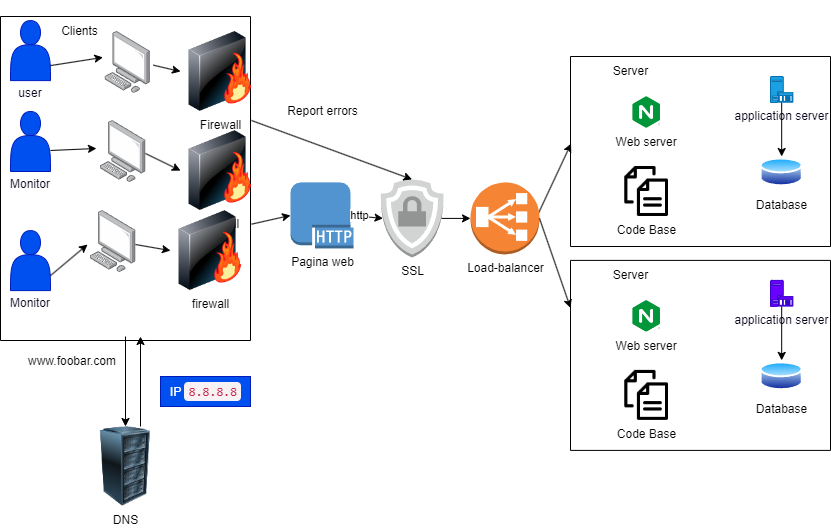

The diagram above was exported from draw.io. Its source (the exported page's mxGraphModel, read from the mxfile embedded in the PNG):
<mxGraphModel dx="1941" dy="616" grid="1" gridSize="10" guides="1" tooltips="1" connect="1" arrows="1" fold="1" page="1" pageScale="1" pageWidth="827" pageHeight="1169" math="0" shadow="0">
  <root>
    <mxCell id="0" />
    <mxCell id="1" parent="0" />
    <mxCell id="6wmJvA-1uV2y60X1ejyB-11" value="IP&amp;nbsp;&lt;code style=&quot;box-sizing: border-box; font-family: Menlo, Monaco, Consolas, &amp;quot;Courier New&amp;quot;, monospace; font-size: 12.6px; padding: 2px 4px; color: rgb(199, 37, 78); background-color: rgb(249, 242, 244); border-radius: 4px; text-align: left;&quot;&gt;8.8.8.8&lt;/code&gt;" style="text;html=1;align=center;verticalAlign=middle;resizable=0;points=[];autosize=1;fillColor=#0050ef;fontColor=#ffffff;strokeColor=#001DBC;" parent="1" vertex="1">
      <mxGeometry x="150" y="390" width="90" height="30" as="geometry" />
    </mxCell>
    <mxCell id="6wmJvA-1uV2y60X1ejyB-24" value="" style="endArrow=classic;html=1;rounded=0;entryX=0.5;entryY=0;entryDx=0;entryDy=0;" parent="1" target="6wmJvA-1uV2y60X1ejyB-25" edge="1">
      <mxGeometry width="50" height="50" relative="1" as="geometry">
        <mxPoint x="115" y="350" as="sourcePoint" />
        <mxPoint x="290" y="240" as="targetPoint" />
      </mxGeometry>
    </mxCell>
    <mxCell id="6wmJvA-1uV2y60X1ejyB-25" value="DNS" style="image;html=1;image=img/lib/clip_art/computers/Server_Rack_128x128.png" parent="1" vertex="1">
      <mxGeometry x="75" y="440" width="80" height="80" as="geometry" />
    </mxCell>
    <mxCell id="6wmJvA-1uV2y60X1ejyB-27" value="" style="endArrow=classic;html=1;rounded=0;" parent="1" edge="1">
      <mxGeometry width="50" height="50" relative="1" as="geometry">
        <mxPoint x="130" y="440" as="sourcePoint" />
        <mxPoint x="130" y="350" as="targetPoint" />
      </mxGeometry>
    </mxCell>
    <mxCell id="6wmJvA-1uV2y60X1ejyB-28" value="www.foobar.com&lt;br&gt;" style="text;html=1;strokeColor=none;fillColor=none;align=center;verticalAlign=middle;whiteSpace=wrap;rounded=0;" parent="1" vertex="1">
      <mxGeometry x="32.2" y="360" width="60" height="30" as="geometry" />
    </mxCell>
    <mxCell id="6wmJvA-1uV2y60X1ejyB-32" value="Pagina web" style="outlineConnect=0;dashed=0;verticalLabelPosition=bottom;verticalAlign=top;align=center;html=1;shape=mxgraph.aws3.http_protocol;fillColor=#5294CF;gradientColor=none;" parent="1" vertex="1">
      <mxGeometry x="280" y="195.9" width="63" height="66" as="geometry" />
    </mxCell>
    <mxCell id="6wmJvA-1uV2y60X1ejyB-33" value="" style="endArrow=classic;html=1;rounded=0;exitX=0.95;exitY=0.5;exitDx=0;exitDy=0;exitPerimeter=0;entryX=0.002;entryY=0.459;entryDx=0;entryDy=0;entryPerimeter=0;" parent="1" source="7pN_HIAMow8Fhj7o0M6P-5" target="6wmJvA-1uV2y60X1ejyB-41" edge="1">
      <mxGeometry width="50" height="50" relative="1" as="geometry">
        <mxPoint x="300" y="270" as="sourcePoint" />
        <mxPoint x="350" y="220" as="targetPoint" />
      </mxGeometry>
    </mxCell>
    <mxCell id="6wmJvA-1uV2y60X1ejyB-41" value="" style="swimlane;startSize=0;" parent="1" vertex="1">
      <mxGeometry x="560" y="70" width="260" height="190" as="geometry" />
    </mxCell>
    <mxCell id="6wmJvA-1uV2y60X1ejyB-42" value="Server" style="text;html=1;align=center;verticalAlign=middle;resizable=0;points=[];autosize=1;strokeColor=none;fillColor=none;" parent="6wmJvA-1uV2y60X1ejyB-41" vertex="1">
      <mxGeometry x="30" width="60" height="30" as="geometry" />
    </mxCell>
    <mxCell id="6wmJvA-1uV2y60X1ejyB-17" value="Web server" style="shape=image;verticalLabelPosition=bottom;labelBackgroundColor=default;verticalAlign=top;aspect=fixed;imageAspect=0;image=data:image/png,(base64 omitted: 3772 chars);" parent="6wmJvA-1uV2y60X1ejyB-41" vertex="1">
      <mxGeometry x="62.37" y="40" width="27.63" height="32" as="geometry" />
    </mxCell>
    <mxCell id="6wmJvA-1uV2y60X1ejyB-4" value="Code Base" style="shape=image;html=1;verticalAlign=top;verticalLabelPosition=bottom;labelBackgroundColor=#ffffff;imageAspect=0;aspect=fixed;image=https://cdn1.iconfinder.com/data/icons/100-basic-for-user-interface/32/73-files-128.png;imageBackground=none;imageBorder=none;" parent="6wmJvA-1uV2y60X1ejyB-41" vertex="1">
      <mxGeometry x="51.18" y="110" width="50" height="50" as="geometry" />
    </mxCell>
    <mxCell id="6wmJvA-1uV2y60X1ejyB-5" value="Database" style="image;aspect=fixed;perimeter=ellipsePerimeter;html=1;align=center;shadow=0;dashed=0;spacingTop=3;image=img/lib/active_directory/database.svg;" parent="6wmJvA-1uV2y60X1ejyB-41" vertex="1">
      <mxGeometry x="189.7" y="100" width="42.97" height="31.8" as="geometry" />
    </mxCell>
    <mxCell id="7pN_HIAMow8Fhj7o0M6P-2" value="" style="edgeStyle=orthogonalEdgeStyle;rounded=0;orthogonalLoop=1;jettySize=auto;html=1;" parent="6wmJvA-1uV2y60X1ejyB-41" source="7pN_HIAMow8Fhj7o0M6P-1" target="6wmJvA-1uV2y60X1ejyB-5" edge="1">
      <mxGeometry relative="1" as="geometry" />
    </mxCell>
    <mxCell id="7pN_HIAMow8Fhj7o0M6P-1" value="&lt;font color=&quot;#09051d&quot;&gt;application server&lt;/font&gt;" style="sketch=0;aspect=fixed;pointerEvents=1;shadow=0;dashed=0;html=1;strokeColor=#006EAF;labelPosition=center;verticalLabelPosition=bottom;verticalAlign=top;align=center;fillColor=#1ba1e2;shape=mxgraph.mscae.enterprise.application_server;fontColor=#ffffff;" parent="6wmJvA-1uV2y60X1ejyB-41" vertex="1">
      <mxGeometry x="200" y="20" width="22.36" height="26" as="geometry" />
    </mxCell>
    <mxCell id="7pN_HIAMow8Fhj7o0M6P-3" value="" style="endArrow=classic;html=1;rounded=0;exitX=0.95;exitY=0.5;exitDx=0;exitDy=0;exitPerimeter=0;entryX=0.04;entryY=0.5;entryDx=0;entryDy=0;entryPerimeter=0;" parent="1" source="6wmJvA-1uV2y60X1ejyB-32" target="7pN_HIAMow8Fhj7o0M6P-19" edge="1">
      <mxGeometry width="50" height="50" relative="1" as="geometry">
        <mxPoint x="280" y="233" as="sourcePoint" />
        <mxPoint x="340" y="230" as="targetPoint" />
      </mxGeometry>
    </mxCell>
    <mxCell id="7pN_HIAMow8Fhj7o0M6P-4" value="http" style="edgeLabel;html=1;align=center;verticalAlign=middle;resizable=0;points=[];" parent="7pN_HIAMow8Fhj7o0M6P-3" connectable="0" vertex="1">
      <mxGeometry x="-0.435" y="1" relative="1" as="geometry">
        <mxPoint as="offset" />
      </mxGeometry>
    </mxCell>
    <mxCell id="7pN_HIAMow8Fhj7o0M6P-5" value="Load-balancer" style="outlineConnect=0;dashed=0;verticalLabelPosition=bottom;verticalAlign=top;align=center;html=1;shape=mxgraph.aws3.classic_load_balancer;fillColor=#F58534;gradientColor=none;" parent="1" vertex="1">
      <mxGeometry x="460" y="195.9" width="69" height="72" as="geometry" />
    </mxCell>
    <mxCell id="7pN_HIAMow8Fhj7o0M6P-6" value="" style="swimlane;startSize=0;" parent="1" vertex="1">
      <mxGeometry x="560" y="273.9" width="260" height="190" as="geometry" />
    </mxCell>
    <mxCell id="7pN_HIAMow8Fhj7o0M6P-7" value="Server" style="text;html=1;align=center;verticalAlign=middle;resizable=0;points=[];autosize=1;strokeColor=none;fillColor=none;" parent="7pN_HIAMow8Fhj7o0M6P-6" vertex="1">
      <mxGeometry x="30" width="60" height="30" as="geometry" />
    </mxCell>
    <mxCell id="7pN_HIAMow8Fhj7o0M6P-8" value="Web server" style="shape=image;verticalLabelPosition=bottom;labelBackgroundColor=default;verticalAlign=top;aspect=fixed;imageAspect=0;image=data:image/png,(base64 omitted: 3772 chars);" parent="7pN_HIAMow8Fhj7o0M6P-6" vertex="1">
      <mxGeometry x="62.36" y="40" width="27.63" height="32" as="geometry" />
    </mxCell>
    <mxCell id="7pN_HIAMow8Fhj7o0M6P-9" value="Code Base" style="shape=image;html=1;verticalAlign=top;verticalLabelPosition=bottom;labelBackgroundColor=#ffffff;imageAspect=0;aspect=fixed;image=https://cdn1.iconfinder.com/data/icons/100-basic-for-user-interface/32/73-files-128.png;imageBackground=none;imageBorder=none;" parent="7pN_HIAMow8Fhj7o0M6P-6" vertex="1">
      <mxGeometry x="51.18" y="110" width="50" height="50" as="geometry" />
    </mxCell>
    <mxCell id="7pN_HIAMow8Fhj7o0M6P-10" value="Database" style="image;aspect=fixed;perimeter=ellipsePerimeter;html=1;align=center;shadow=0;dashed=0;spacingTop=3;image=img/lib/active_directory/database.svg;" parent="7pN_HIAMow8Fhj7o0M6P-6" vertex="1">
      <mxGeometry x="189.7" y="100" width="42.97" height="31.8" as="geometry" />
    </mxCell>
    <mxCell id="7pN_HIAMow8Fhj7o0M6P-11" value="" style="edgeStyle=orthogonalEdgeStyle;rounded=0;orthogonalLoop=1;jettySize=auto;html=1;" parent="7pN_HIAMow8Fhj7o0M6P-6" source="7pN_HIAMow8Fhj7o0M6P-12" target="7pN_HIAMow8Fhj7o0M6P-10" edge="1">
      <mxGeometry relative="1" as="geometry" />
    </mxCell>
    <mxCell id="7pN_HIAMow8Fhj7o0M6P-12" value="&lt;font color=&quot;#09051d&quot;&gt;application server&lt;/font&gt;" style="sketch=0;aspect=fixed;pointerEvents=1;shadow=0;dashed=0;html=1;strokeColor=#3700CC;labelPosition=center;verticalLabelPosition=bottom;verticalAlign=top;align=center;fillColor=#6a00ff;shape=mxgraph.mscae.enterprise.application_server;fontColor=#ffffff;" parent="7pN_HIAMow8Fhj7o0M6P-6" vertex="1">
      <mxGeometry x="200" y="20" width="22.36" height="26" as="geometry" />
    </mxCell>
    <mxCell id="7pN_HIAMow8Fhj7o0M6P-13" value="" style="endArrow=classic;html=1;rounded=0;exitX=1;exitY=0.5;exitDx=0;exitDy=0;exitPerimeter=0;entryX=0;entryY=0.25;entryDx=0;entryDy=0;" parent="1" source="7pN_HIAMow8Fhj7o0M6P-5" target="7pN_HIAMow8Fhj7o0M6P-6" edge="1">
      <mxGeometry width="50" height="50" relative="1" as="geometry">
        <mxPoint x="380" y="360" as="sourcePoint" />
        <mxPoint x="430" y="310" as="targetPoint" />
      </mxGeometry>
    </mxCell>
    <mxCell id="7pN_HIAMow8Fhj7o0M6P-19" value="SSL" style="outlineConnect=0;dashed=0;verticalLabelPosition=bottom;verticalAlign=top;align=center;html=1;shape=mxgraph.aws3.ssl_padlock;fillColor=#D2D3D3;gradientColor=none;" parent="1" vertex="1">
      <mxGeometry x="370" y="192.9" width="63" height="78" as="geometry" />
    </mxCell>
    <mxCell id="57vWBKU3AF4PHkeJXsty-6" value="" style="endArrow=classic;html=1;rounded=0;exitX=0.97;exitY=0.5;exitDx=0;exitDy=0;exitPerimeter=0;entryX=0;entryY=0.5;entryDx=0;entryDy=0;entryPerimeter=0;" edge="1" parent="1" source="7pN_HIAMow8Fhj7o0M6P-19" target="7pN_HIAMow8Fhj7o0M6P-5">
      <mxGeometry width="50" height="50" relative="1" as="geometry">
        <mxPoint x="420" y="360" as="sourcePoint" />
        <mxPoint x="470" y="310" as="targetPoint" />
      </mxGeometry>
    </mxCell>
    <mxCell id="57vWBKU3AF4PHkeJXsty-9" value="" style="swimlane;startSize=0;" vertex="1" parent="1">
      <mxGeometry x="-10" y="30" width="250" height="324" as="geometry" />
    </mxCell>
    <mxCell id="7pN_HIAMow8Fhj7o0M6P-16" value="Firewall" style="image;html=1;image=img/lib/clip_art/networking/Firewall-page1_128x128.png" parent="57vWBKU3AF4PHkeJXsty-9" vertex="1">
      <mxGeometry x="180" y="14.999999999999995" width="80" height="80" as="geometry" />
    </mxCell>
    <mxCell id="6wmJvA-1uV2y60X1ejyB-30" value="" style="image;points=[];aspect=fixed;html=1;align=center;shadow=0;dashed=0;image=img/lib/allied_telesis/computer_and_terminals/Personal_Computer.svg;" parent="57vWBKU3AF4PHkeJXsty-9" vertex="1">
      <mxGeometry x="104.4" y="14.999999999999995" width="45.6" height="61.800000000000004" as="geometry" />
    </mxCell>
    <mxCell id="6wmJvA-1uV2y60X1ejyB-31" value="" style="endArrow=classic;html=1;rounded=0;exitX=1.063;exitY=0.545;exitDx=0;exitDy=0;exitPerimeter=0;entryX=0;entryY=0.5;entryDx=0;entryDy=0;" parent="57vWBKU3AF4PHkeJXsty-9" source="6wmJvA-1uV2y60X1ejyB-30" target="7pN_HIAMow8Fhj7o0M6P-16" edge="1">
      <mxGeometry width="50" height="50" relative="1" as="geometry">
        <mxPoint x="170" y="204.1" as="sourcePoint" />
        <mxPoint x="220" y="232.1" as="targetPoint" />
      </mxGeometry>
    </mxCell>
    <mxCell id="6wmJvA-1uV2y60X1ejyB-7" value="&lt;br&gt;&lt;font color=&quot;#09051d&quot;&gt;&lt;b&gt;&lt;br&gt;&lt;br&gt;&lt;br&gt;&lt;br&gt;&lt;/b&gt;&lt;br&gt;user&lt;br&gt;&lt;/font&gt;" style="shape=actor;whiteSpace=wrap;html=1;fillColor=#0050ef;strokeColor=#001DBC;fontColor=#ffffff;" parent="57vWBKU3AF4PHkeJXsty-9" vertex="1">
      <mxGeometry x="10" y="4.1" width="40" height="60" as="geometry" />
    </mxCell>
    <mxCell id="6wmJvA-1uV2y60X1ejyB-23" value="" style="endArrow=classic;html=1;rounded=0;exitX=1;exitY=0.75;exitDx=0;exitDy=0;entryX=-0.044;entryY=0.419;entryDx=0;entryDy=0;entryPerimeter=0;" parent="57vWBKU3AF4PHkeJXsty-9" source="6wmJvA-1uV2y60X1ejyB-7" target="6wmJvA-1uV2y60X1ejyB-30" edge="1">
      <mxGeometry width="50" height="50" relative="1" as="geometry">
        <mxPoint x="170" y="124.1" as="sourcePoint" />
        <mxPoint x="220" y="74.1" as="targetPoint" />
      </mxGeometry>
    </mxCell>
    <mxCell id="57vWBKU3AF4PHkeJXsty-5" value="" style="image;points=[];aspect=fixed;html=1;align=center;shadow=0;dashed=0;image=img/lib/allied_telesis/computer_and_terminals/Personal_Computer.svg;" vertex="1" parent="57vWBKU3AF4PHkeJXsty-9">
      <mxGeometry x="100" y="104.1" width="45.6" height="61.800000000000004" as="geometry" />
    </mxCell>
    <mxCell id="7pN_HIAMow8Fhj7o0M6P-17" value="firewall" style="image;html=1;image=img/lib/clip_art/networking/Firewall-page1_128x128.png" parent="57vWBKU3AF4PHkeJXsty-9" vertex="1">
      <mxGeometry x="180" y="114.1" width="80" height="80" as="geometry" />
    </mxCell>
    <mxCell id="7pN_HIAMow8Fhj7o0M6P-18" value="firewall" style="image;html=1;image=img/lib/clip_art/networking/Firewall-page1_128x128.png" parent="57vWBKU3AF4PHkeJXsty-9" vertex="1">
      <mxGeometry x="170" y="194.09999999999997" width="80" height="80" as="geometry" />
    </mxCell>
    <mxCell id="57vWBKU3AF4PHkeJXsty-1" value="&lt;br&gt;&lt;font color=&quot;#09051d&quot;&gt;&lt;b&gt;&lt;br&gt;&lt;br&gt;&lt;br&gt;&lt;br&gt;&lt;/b&gt;&lt;br&gt;Monitor&lt;br&gt;&lt;/font&gt;" style="shape=actor;whiteSpace=wrap;html=1;fillColor=#0050ef;strokeColor=#001DBC;fontColor=#ffffff;" vertex="1" parent="57vWBKU3AF4PHkeJXsty-9">
      <mxGeometry x="10" y="94.99999999999997" width="40" height="60" as="geometry" />
    </mxCell>
    <mxCell id="57vWBKU3AF4PHkeJXsty-7" value="" style="image;points=[];aspect=fixed;html=1;align=center;shadow=0;dashed=0;image=img/lib/allied_telesis/computer_and_terminals/Personal_Computer.svg;" vertex="1" parent="57vWBKU3AF4PHkeJXsty-9">
      <mxGeometry x="90" y="194.1" width="45.6" height="61.800000000000004" as="geometry" />
    </mxCell>
    <mxCell id="57vWBKU3AF4PHkeJXsty-2" value="&lt;font color=&quot;#09051d&quot;&gt;&lt;br&gt;&lt;br&gt;&lt;br&gt;&lt;br&gt;&lt;br&gt;&lt;br&gt;Monitor&lt;br&gt;&lt;/font&gt;" style="shape=actor;whiteSpace=wrap;html=1;fillColor=#0050ef;strokeColor=#001DBC;fontColor=#ffffff;" vertex="1" parent="57vWBKU3AF4PHkeJXsty-9">
      <mxGeometry x="10" y="214.1" width="40" height="60" as="geometry" />
    </mxCell>
    <mxCell id="57vWBKU3AF4PHkeJXsty-10" value="" style="endArrow=classic;html=1;rounded=0;exitX=1;exitY=0.75;exitDx=0;exitDy=0;entryX=-0.066;entryY=0.549;entryDx=0;entryDy=0;entryPerimeter=0;" edge="1" parent="57vWBKU3AF4PHkeJXsty-9" source="57vWBKU3AF4PHkeJXsty-2" target="57vWBKU3AF4PHkeJXsty-7">
      <mxGeometry width="50" height="50" relative="1" as="geometry">
        <mxPoint x="80" y="300" as="sourcePoint" />
        <mxPoint x="130" y="250" as="targetPoint" />
      </mxGeometry>
    </mxCell>
    <mxCell id="57vWBKU3AF4PHkeJXsty-11" value="" style="endArrow=classic;html=1;rounded=0;exitX=1;exitY=0.65;exitDx=0;exitDy=0;exitPerimeter=0;entryX=-0.088;entryY=0.451;entryDx=0;entryDy=0;entryPerimeter=0;" edge="1" parent="57vWBKU3AF4PHkeJXsty-9" source="57vWBKU3AF4PHkeJXsty-1" target="57vWBKU3AF4PHkeJXsty-5">
      <mxGeometry width="50" height="50" relative="1" as="geometry">
        <mxPoint x="80" y="150" as="sourcePoint" />
        <mxPoint x="130" y="100" as="targetPoint" />
      </mxGeometry>
    </mxCell>
    <mxCell id="57vWBKU3AF4PHkeJXsty-12" value="" style="endArrow=classic;html=1;rounded=0;exitX=0.987;exitY=0.549;exitDx=0;exitDy=0;exitPerimeter=0;entryX=0;entryY=0.5;entryDx=0;entryDy=0;" edge="1" parent="57vWBKU3AF4PHkeJXsty-9" source="57vWBKU3AF4PHkeJXsty-7" target="7pN_HIAMow8Fhj7o0M6P-18">
      <mxGeometry width="50" height="50" relative="1" as="geometry">
        <mxPoint x="100" y="300" as="sourcePoint" />
        <mxPoint x="150" y="250" as="targetPoint" />
      </mxGeometry>
    </mxCell>
    <mxCell id="57vWBKU3AF4PHkeJXsty-13" value="" style="endArrow=classic;html=1;rounded=0;exitX=0.987;exitY=0.532;exitDx=0;exitDy=0;exitPerimeter=0;entryX=0;entryY=0.5;entryDx=0;entryDy=0;" edge="1" parent="57vWBKU3AF4PHkeJXsty-9" source="57vWBKU3AF4PHkeJXsty-5" target="7pN_HIAMow8Fhj7o0M6P-17">
      <mxGeometry width="50" height="50" relative="1" as="geometry">
        <mxPoint x="150" y="170" as="sourcePoint" />
        <mxPoint x="200" y="120" as="targetPoint" />
      </mxGeometry>
    </mxCell>
    <mxCell id="57vWBKU3AF4PHkeJXsty-20" value="Clients" style="text;html=1;align=center;verticalAlign=middle;resizable=0;points=[];autosize=1;strokeColor=none;fillColor=none;" vertex="1" parent="57vWBKU3AF4PHkeJXsty-9">
      <mxGeometry x="49.4" width="60" height="30" as="geometry" />
    </mxCell>
    <mxCell id="57vWBKU3AF4PHkeJXsty-14" value="" style="endArrow=classic;html=1;rounded=0;exitX=1.004;exitY=0.641;exitDx=0;exitDy=0;exitPerimeter=0;entryX=0;entryY=0.5;entryDx=0;entryDy=0;entryPerimeter=0;" edge="1" parent="1" source="57vWBKU3AF4PHkeJXsty-9" target="6wmJvA-1uV2y60X1ejyB-32">
      <mxGeometry width="50" height="50" relative="1" as="geometry">
        <mxPoint x="300" y="330" as="sourcePoint" />
        <mxPoint x="350" y="280" as="targetPoint" />
      </mxGeometry>
    </mxCell>
    <mxCell id="57vWBKU3AF4PHkeJXsty-19" value="" style="endArrow=classic;html=1;rounded=0;exitX=1.004;exitY=0.321;exitDx=0;exitDy=0;entryX=0.5;entryY=0;entryDx=0;entryDy=0;entryPerimeter=0;exitPerimeter=0;" edge="1" parent="1" source="57vWBKU3AF4PHkeJXsty-9" target="7pN_HIAMow8Fhj7o0M6P-19">
      <mxGeometry width="50" height="50" relative="1" as="geometry">
        <mxPoint x="280" y="50" as="sourcePoint" />
        <mxPoint x="330" as="targetPoint" />
      </mxGeometry>
    </mxCell>
    <mxCell id="57vWBKU3AF4PHkeJXsty-21" value="Report errors" style="text;html=1;align=center;verticalAlign=middle;resizable=0;points=[];autosize=1;strokeColor=none;fillColor=none;" vertex="1" parent="1">
      <mxGeometry x="266.5" y="110" width="90" height="30" as="geometry" />
    </mxCell>
  </root>
</mxGraphModel>